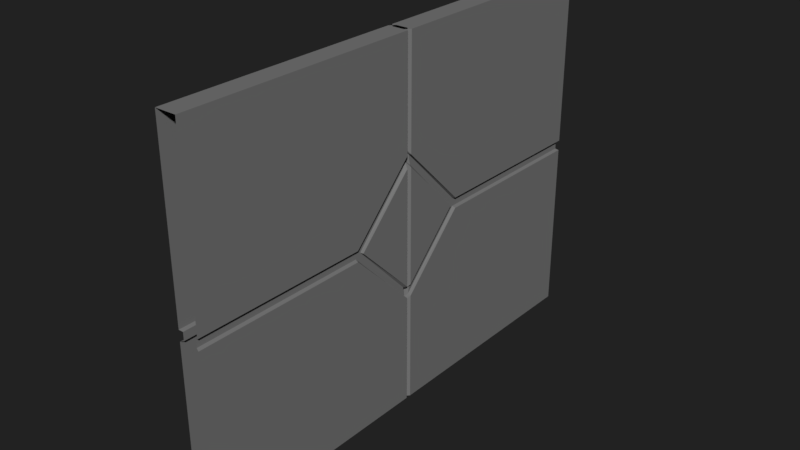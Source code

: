 # Source: chargeabledoor.blend  (saved by Blender 2.79.0; exported with 4.5.12 LTS)
import bpy
from mathutils import Matrix  # noqa: F401  (used for matrix-valued properties, if any)

bpy.ops.wm.read_factory_settings(use_empty=True)
scene = bpy.context.scene
scene.name = 'Scene'

# ---- collections
col_collection_1 = bpy.data.collections.new('Collection 1'); scene.collection.children.link(col_collection_1)

# ---- materials (node trees are filled in below, after node groups)
mat_door = bpy.data.materials.new('Door')
mat_door.alpha_threshold = 0.0
mat_door.use_transparent_shadow = False
mat_door.diffuse_color = (0.1936, 0.1936, 0.1936, 1.0)
mat_door.roughness = 0.5

# ---- material node trees

# ---- world
world_world = bpy.data.worlds.new('World'); scene.world = world_world
world_world.color = (0.01589, 0.01589, 0.01589)
world_world.use_sun_shadow = False
world_world.sun_shadow_jitter_overblur = 0.0
world_world.cycles.sampling_method = 'MANUAL'

# ---- meshes
me_cube_001 = bpy.data.meshes.new('Cube.001')
me_cube_001.from_pydata([(-0.08581, -2.02, 3.0), (-0.04903, 0.02002, 3.0), (-0.08581, -0.02132, 3.0), (-0.05901, -2.01, 1.534), (-0.0569, -0.02539, 2.074), (-0.06112, -0.03765, 1.99), (-0.03565, -0.005272, 2.103), (-0.03565, -0.005272, 2.028), (-0.05901, -0.5549, 1.534), (-0.08581, -2.02, 1.544), (-0.04903, 0.0, 2.123), (-0.04903, -7.451e-09, 2.023), (-0.08581, -0.02132, 2.082), (-0.08581, -0.02132, 1.982), (-0.08581, -0.5591, 1.544), (0.08581, -2.02, 3.0), (0.04903, 0.02002, 3.0), (0.08581, -0.02132, 3.0), (0.05901, -2.01, 1.534), (0.0569, -0.02539, 2.074), (0.06112, -0.03765, 1.99), (0.03565, -0.005272, 2.103), (0.03565, -0.005272, 2.028), (0.05901, -0.5549, 1.534), (0.08581, -2.02, 1.544), (0.04903, 0.0, 2.123), (0.04903, 7.451e-09, 2.023), (0.08581, -0.02132, 2.082), (0.08581, -0.02132, 1.982), (0.08581, -0.5591, 1.544), (-0.08581, -2.02, 0.0), (-0.04903, 0.02002, 0.0), (-0.08581, -0.02132, 0.0), (-0.05901, -2.01, 1.466), (-0.08581, -0.503, 1.5), (-0.0569, -0.02539, 0.9262), (-0.06112, -0.03765, 1.01), (-0.03565, -0.005272, 0.8968), (-0.03565, -0.005272, 0.972), (-0.05901, -0.5549, 1.466), (-0.08581, -2.02, 1.456), (-0.04903, 0.0, 0.8769), (-0.05901, -0.5071, 1.5), (-0.04903, 0.0, 0.977), (-0.08581, -0.02132, 0.9182), (-0.08581, -0.02132, 1.018), (-0.08581, -0.5591, 1.456), (0.08581, -2.02, 0.0), (0.04903, 0.02002, 0.0), (0.08581, -0.02132, 0.0), (0.05901, -2.01, 1.466), (0.08581, -0.503, 1.5), (0.0569, -0.02539, 0.9262), (0.06112, -0.03765, 1.01), (0.03565, -0.005272, 0.8968), (0.03565, -0.005272, 0.972), (0.05901, -0.5549, 1.466), (0.08581, -2.02, 1.456), (0.04903, 0.0, 0.8769), (0.05901, -0.5071, 1.5), (0.04903, 0.0, 0.977), (0.08581, -0.02132, 0.9182), (0.08581, -0.02132, 1.018), (0.08581, -0.5591, 1.456), (0.08581, 2.02, 3.0), (0.04903, -0.02002, 3.0), (0.08581, 0.02132, 3.0), (0.05901, 2.01, 1.534), (0.0569, 0.02539, 2.074), (0.06112, 0.03765, 1.99), (0.03565, 0.005272, 2.103), (0.03565, 0.005272, 2.028), (0.05901, 0.5549, 1.534), (0.08581, 2.02, 1.544), (0.04903, 0.0, 2.123), (0.04903, 9.313e-09, 2.023), (0.08581, 0.02132, 2.082), (0.08581, 0.02132, 1.982), (0.08581, 0.5591, 1.544), (-0.08581, 2.02, 3.0), (-0.04903, -0.02002, 3.0), (-0.08581, 0.02132, 3.0), (-0.05901, 2.01, 1.534), (-0.0569, 0.02539, 2.074), (-0.06112, 0.03765, 1.99), (-0.03565, 0.005272, 2.103), (-0.03565, 0.005272, 2.028), (-0.05901, 0.5549, 1.534), (-0.08581, 2.02, 1.544), (-0.04903, 0.0, 2.123), (-0.04903, -9.313e-09, 2.023), (-0.08581, 0.02132, 2.082), (-0.08581, 0.02132, 1.982), (-0.08581, 0.5591, 1.544), (0.08581, 2.02, 0.0), (0.04903, -0.02002, 0.0), (0.08581, 0.02132, 0.0), (0.05901, 2.01, 1.466), (0.08581, 0.503, 1.5), (0.0569, 0.02539, 0.9262), (0.06112, 0.03765, 1.01), (0.03565, 0.005272, 0.8968), (0.03565, 0.005272, 0.972), (0.05901, 0.5549, 1.466), (0.08581, 2.02, 1.456), (0.04903, 0.0, 0.8769), (0.05901, 0.5071, 1.5), (0.04903, 0.0, 0.977), (0.08581, 0.02132, 0.9182), (0.08581, 0.02132, 1.018), (0.08581, 0.5591, 1.456), (-0.08581, 2.02, 0.0), (-0.04903, -0.02002, 0.0), (-0.08581, 0.02132, 0.0), (-0.05901, 2.01, 1.466), (-0.08581, 0.503, 1.5), (-0.0569, 0.02539, 0.9262), (-0.06112, 0.03765, 1.01), (-0.03565, 0.005272, 0.8968), (-0.03565, 0.005272, 0.972), (-0.05901, 0.5549, 1.466), (-0.08581, 2.02, 1.456), (-0.04903, 0.0, 0.8769), (-0.05901, 0.5071, 1.5), (-0.04903, 0.0, 0.977), (-0.08581, 0.02132, 0.9182), (-0.08581, 0.02132, 1.018), (-0.08581, 0.5591, 1.456)], [], [(0, 15, 17, 2), (26, 60, 43, 11), (7, 5, 4, 6), (10, 12, 2, 1), (10, 25, 21, 6), (22, 7, 6, 21), (6, 4, 12, 10), (5, 7, 11, 13), (8, 3, 9, 14), (4, 8, 14, 12), (42, 5, 13, 34), (26, 11, 7, 22), (31, 48, 49, 32), (22, 21, 19, 20), (25, 16, 17, 27), (21, 25, 27, 19), (20, 28, 26, 22), (23, 29, 24, 18), (19, 27, 29, 23), (59, 51, 28, 20), (13, 11, 43, 45), (1, 16, 25, 10), (32, 49, 47, 30), (41, 58, 48, 31), (5, 42, 8, 4), (38, 37, 35, 36), (41, 31, 32, 44), (34, 13, 45), (37, 54, 58, 41), (55, 54, 37, 38), (37, 41, 44, 35), (36, 45, 43, 38), (39, 46, 40, 33), (35, 44, 46, 39), (42, 34, 45, 36), (60, 55, 38, 43), (28, 62, 60, 26), (55, 53, 52, 54), (58, 61, 49, 48), (51, 62, 28), (54, 52, 61, 58), (53, 55, 60, 62), (56, 50, 57, 63), (52, 56, 63, 61), (59, 53, 62, 51), (39, 33, 42), (39, 42, 36, 35), (53, 59, 56, 52), (59, 50, 56), (20, 19, 23, 59), (33, 3, 8, 42), (50, 59, 23, 18), (2, 12, 14), (47, 49, 63, 57), (29, 27, 17), (30, 40, 46, 32), (46, 44, 32), (49, 61, 63), (15, 24, 29, 17), (0, 2, 14, 9), (64, 79, 81, 66), (90, 124, 107, 75), (71, 69, 68, 70), (74, 76, 66, 65), (74, 89, 85, 70), (86, 71, 70, 85), (70, 68, 76, 74), (69, 71, 75, 77), (72, 67, 73, 78), (68, 72, 78, 76), (106, 69, 77, 98), (90, 75, 71, 86), (95, 112, 113, 96), (86, 85, 83, 84), (89, 80, 81, 91), (85, 89, 91, 83), (84, 92, 90, 86), (87, 93, 88, 82), (83, 91, 93, 87), (123, 115, 92, 84), (77, 75, 107, 109), (65, 80, 89, 74), (96, 113, 111, 94), (105, 122, 112, 95), (69, 106, 72, 68), (102, 101, 99, 100), (105, 95, 96, 108), (98, 77, 109), (101, 118, 122, 105), (119, 118, 101, 102), (101, 105, 108, 99), (100, 109, 107, 102), (103, 110, 104, 97), (99, 108, 110, 103), (106, 98, 109, 100), (124, 119, 102, 107), (92, 126, 124, 90), (119, 117, 116, 118), (122, 125, 113, 112), (115, 126, 92), (118, 116, 125, 122), (117, 119, 124, 126), (120, 114, 121, 127), (116, 120, 127, 125), (123, 117, 126, 115), (103, 97, 106), (103, 106, 100, 99), (117, 123, 120, 116), (123, 114, 120), (84, 83, 87, 123), (97, 67, 72, 106), (114, 123, 87, 82), (66, 76, 78), (111, 113, 127, 121), (93, 91, 81), (94, 104, 110, 96), (110, 108, 96), (113, 125, 127), (79, 88, 93, 81), (64, 66, 78, 73), (2, 17, 16, 1), (66, 81, 80, 65)])
_uv = me_cube_001.uv_layers.new(name='UVMap')
_uv.uv.foreach_set('vector', [1.0, 1.0, 1.0, 1.0, 0.0, 1.0, 1.0, 0.0, 0.0, 0.0, 1.0, 0.0, 0.0, 1.0, 0.0, 0.0, 0.0, 0.0, 1.0, 0.0, 1.0, 1.0, 0.0, 1.0, 0.0, 0.0, 1.0, 0.0, 1.0, 1.0, 0.0, 1.0, 1.0, 1.0, 1.0, 1.0, 0.0, 1.0, 1.0, 0.0, 0.0, 0.0, 0.0, 0.0, 1.0, 0.0, 0.0, 1.0, 0.0, 0.0, 1.0, 0.0, 1.0, 1.0, 0.0, 1.0, 0.0, 0.0, 1.0, 0.0, 1.0, 1.0, 0.0, 1.0, 0.0, 0.0, 1.0, 0.0, 1.0, 1.0, 0.0, 1.0, 0.0, 0.0, 1.0, 0.0, 1.0, 1.0, 0.0, 1.0, 0.0, 0.0, 1.0, 0.0, 1.0, 1.0, 0.0, 1.0, 0.0, 0.0, 0.0, 0.0, 1.0, 0.0, 0.0, 1.0, 0.0, 1.0, 1.0, 0.0, 1.0, 1.0, 1.0, 1.0, 0.0, 0.0, 1.0, 0.0, 1.0, 1.0, 0.0, 1.0, 0.0, 0.0, 1.0, 0.0, 1.0, 1.0, 0.0, 1.0, 0.0, 0.0, 1.0, 0.0, 1.0, 1.0, 0.0, 1.0, 0.0, 0.0, 1.0, 0.0, 1.0, 1.0, 0.0, 1.0, 0.0, 0.0, 1.0, 0.0, 1.0, 1.0, 0.0, 1.0, 0.0, 0.0, 1.0, 0.0, 1.0, 1.0, 0.0, 1.0, 0.0, 0.0, 1.0, 0.0, 1.0, 1.0, 0.0, 1.0, 0.0, 0.0, 1.0, 0.0, 1.0, 1.0, 0.0, 1.0, 1.0, 1.0, 1.0, 1.0, 0.0, 1.0, 1.0, 0.0, 0.0, 1.0, 1.0, 0.0, 1.0, 1.0, 1.0, 1.0, 0.0, 1.0, 1.0, 0.0, 1.0, 1.0, 1.0, 1.0, 0.0, 0.0, 1.0, 0.0, 1.0, 1.0, 0.0, 1.0, 0.0, 0.0, 1.0, 0.0, 1.0, 1.0, 0.0, 1.0, 0.0, 0.0, 1.0, 0.0, 1.0, 1.0, 0.0, 1.0, 0.0, 0.0, 1.0, 0.0, 1.0, 1.0, 0.0, 1.0, 1.0, 0.0, 1.0, 1.0, 1.0, 1.0, 0.0, 0.0, 1.0, 0.0, 0.0, 1.0, 0.0, 0.0, 0.0, 0.0, 1.0, 0.0, 1.0, 1.0, 0.0, 1.0, 0.0, 0.0, 1.0, 0.0, 1.0, 1.0, 0.0, 1.0, 0.0, 0.0, 1.0, 0.0, 1.0, 1.0, 0.0, 1.0, 0.0, 0.0, 1.0, 0.0, 1.0, 1.0, 0.0, 1.0, 0.0, 0.0, 1.0, 0.0, 1.0, 1.0, 0.0, 1.0, 0.0, 0.0, 1.0, 0.0, 0.0, 1.0, 0.0, 0.0, 0.0, 0.0, 1.0, 0.0, 1.0, 1.0, 0.0, 1.0, 0.0, 0.0, 1.0, 0.0, 1.0, 1.0, 0.0, 1.0, 0.0, 0.0, 1.0, 0.0, 1.0, 1.0, 0.0, 1.0, 0.0, 0.0, 1.0, 0.0, 1.0, 1.0, 0.0, 0.0, 1.0, 0.0, 1.0, 1.0, 0.0, 1.0, 0.0, 0.0, 1.0, 0.0, 1.0, 1.0, 0.0, 1.0, 0.0, 0.0, 1.0, 0.0, 1.0, 1.0, 0.0, 1.0, 0.0, 0.0, 1.0, 0.0, 1.0, 1.0, 0.0, 1.0, 0.0, 0.0, 1.0, 0.0, 1.0, 1.0, 0.0, 1.0, 0.0, 0.0, 1.0, 0.0, 1.0, 1.0, 0.0, 0.0, 1.0, 0.0, 1.0, 1.0, 0.0, 1.0, 0.0, 0.0, 1.0, 0.0, 1.0, 1.0, 0.0, 1.0, 0.0, 0.0, 1.0, 0.0, 1.0, 1.0, 0.0, 0.0, 1.0, 0.0, 1.0, 1.0, 0.0, 1.0, 0.0, 0.0, 1.0, 0.0, 1.0, 1.0, 0.0, 1.0, 0.0, 0.0, 1.0, 0.0, 1.0, 1.0, 0.0, 1.0, 0.0, 0.0, 1.0, 0.0, 1.0, 1.0, 0.0, 0.0, 1.0, 0.0, 1.0, 1.0, 0.0, 1.0, 0.0, 0.0, 1.0, 0.0, 1.0, 1.0, 0.0, 0.0, 1.0, 0.0, 1.0, 1.0, 0.0, 1.0, 0.0, 0.0, 1.0, 0.0, 1.0, 1.0, 0.0, 0.0, 1.0, 0.0, 1.0, 1.0, 0.0, 0.0, 1.0, 0.0, 1.0, 1.0, 0.0, 1.0, 0.0, 0.0, 1.0, 0.0, 1.0, 1.0, 0.0, 1.0, 1.0, 1.0, 1.0, 1.0, 0.0, 1.0, 1.0, 0.0, 0.0, 0.0, 1.0, 0.0, 0.0, 1.0, 0.0, 0.0, 0.0, 0.0, 1.0, 0.0, 1.0, 1.0, 0.0, 1.0, 0.0, 0.0, 1.0, 0.0, 1.0, 1.0, 0.0, 1.0, 1.0, 1.0, 1.0, 1.0, 0.0, 1.0, 1.0, 0.0, 0.0, 0.0, 0.0, 0.0, 1.0, 0.0, 0.0, 1.0, 0.0, 0.0, 1.0, 0.0, 1.0, 1.0, 0.0, 1.0, 0.0, 0.0, 1.0, 0.0, 1.0, 1.0, 0.0, 1.0, 0.0, 0.0, 1.0, 0.0, 1.0, 1.0, 0.0, 1.0, 0.0, 0.0, 1.0, 0.0, 1.0, 1.0, 0.0, 1.0, 0.0, 0.0, 1.0, 0.0, 1.0, 1.0, 0.0, 1.0, 0.0, 0.0, 0.0, 0.0, 1.0, 0.0, 0.0, 1.0, 0.0, 1.0, 1.0, 0.0, 1.0, 1.0, 1.0, 1.0, 0.0, 0.0, 1.0, 0.0, 1.0, 1.0, 0.0, 1.0, 0.0, 0.0, 1.0, 0.0, 1.0, 1.0, 0.0, 1.0, 0.0, 0.0, 1.0, 0.0, 1.0, 1.0, 0.0, 1.0, 0.0, 0.0, 1.0, 0.0, 1.0, 1.0, 0.0, 1.0, 0.0, 0.0, 1.0, 0.0, 1.0, 1.0, 0.0, 1.0, 0.0, 0.0, 1.0, 0.0, 1.0, 1.0, 0.0, 1.0, 0.0, 0.0, 1.0, 0.0, 1.0, 1.0, 0.0, 1.0, 0.0, 0.0, 1.0, 0.0, 1.0, 1.0, 0.0, 1.0, 1.0, 1.0, 1.0, 1.0, 0.0, 1.0, 1.0, 0.0, 0.0, 1.0, 1.0, 0.0, 1.0, 1.0, 1.0, 1.0, 0.0, 1.0, 1.0, 0.0, 1.0, 1.0, 1.0, 1.0, 0.0, 0.0, 1.0, 0.0, 1.0, 1.0, 0.0, 1.0, 0.0, 0.0, 1.0, 0.0, 1.0, 1.0, 0.0, 1.0, 0.0, 0.0, 1.0, 0.0, 1.0, 1.0, 0.0, 1.0, 0.0, 0.0, 1.0, 0.0, 1.0, 1.0, 0.0, 1.0, 1.0, 0.0, 1.0, 1.0, 1.0, 1.0, 0.0, 0.0, 1.0, 0.0, 0.0, 1.0, 0.0, 0.0, 0.0, 0.0, 1.0, 0.0, 1.0, 1.0, 0.0, 1.0, 0.0, 0.0, 1.0, 0.0, 1.0, 1.0, 0.0, 1.0, 0.0, 0.0, 1.0, 0.0, 1.0, 1.0, 0.0, 1.0, 0.0, 0.0, 1.0, 0.0, 1.0, 1.0, 0.0, 1.0, 0.0, 0.0, 1.0, 0.0, 1.0, 1.0, 0.0, 1.0, 0.0, 0.0, 1.0, 0.0, 0.0, 1.0, 0.0, 0.0, 0.0, 0.0, 1.0, 0.0, 1.0, 1.0, 0.0, 1.0, 0.0, 0.0, 1.0, 0.0, 1.0, 1.0, 0.0, 1.0, 0.0, 0.0, 1.0, 0.0, 1.0, 1.0, 0.0, 1.0, 0.0, 0.0, 1.0, 0.0, 1.0, 1.0, 0.0, 0.0, 1.0, 0.0, 1.0, 1.0, 0.0, 1.0, 0.0, 0.0, 1.0, 0.0, 1.0, 1.0, 0.0, 1.0, 0.0, 0.0, 1.0, 0.0, 1.0, 1.0, 0.0, 1.0, 0.0, 0.0, 1.0, 0.0, 1.0, 1.0, 0.0, 1.0, 0.0, 0.0, 1.0, 0.0, 1.0, 1.0, 0.0, 1.0, 0.0, 0.0, 1.0, 0.0, 1.0, 1.0, 0.0, 0.0, 1.0, 0.0, 1.0, 1.0, 0.0, 1.0, 0.0, 0.0, 1.0, 0.0, 1.0, 1.0, 0.0, 1.0, 0.0, 0.0, 1.0, 0.0, 1.0, 1.0, 0.0, 0.0, 1.0, 0.0, 1.0, 1.0, 0.0, 1.0, 0.0, 0.0, 1.0, 0.0, 1.0, 1.0, 0.0, 1.0, 0.0, 0.0, 1.0, 0.0, 1.0, 1.0, 0.0, 1.0, 0.0, 0.0, 1.0, 0.0, 1.0, 1.0, 0.0, 0.0, 1.0, 0.0, 1.0, 1.0, 0.0, 1.0, 0.0, 0.0, 1.0, 0.0, 1.0, 1.0, 0.0, 0.0, 1.0, 0.0, 1.0, 1.0, 0.0, 1.0, 0.0, 0.0, 1.0, 0.0, 1.0, 1.0, 0.0, 0.0, 1.0, 0.0, 1.0, 1.0, 0.0, 0.0, 1.0, 0.0, 1.0, 1.0, 0.0, 1.0, 0.0, 0.0, 1.0, 0.0, 1.0, 1.0, 0.0, 1.0, 1.0, 1.0, 1.0, 1.0, 0.0, 1.0, 1.0, 0.0, 1.0, 1.0, 1.0, 1.0, 0.0, 1.0, 1.0, 0.0])
me_cube_001.materials.append(mat_door)
me_cube_001.use_remesh_preserve_volume = False
me_cube_001.use_remesh_preserve_attributes = False
me_cube_001.use_mirror_vertex_groups = False
me_cube_001.update()
arm_doorcontrols = bpy.data.armatures.new('DoorControls')  # bones are not reproduced

# ---- objects
ob_armature = bpy.data.objects.new('Armature', arm_doorcontrols)
ob_door = bpy.data.objects.new('Door', me_cube_001)

# ---- transforms, parenting, visibility, modifiers, constraints
ob_armature.location = (0.0, 0.0, 0.0)
ob_armature.lineart.crease_threshold = 0.0
ob_door.parent = ob_armature
ob_door.location = (0.0, 0.0, 0.0)
ob_door.lineart.crease_threshold = 0.0
_vg = ob_door.vertex_groups.new(name='Bone')
for _i, _w in zip([0, 1, 2, 3, 4, 5, 6, 7, 8, 9, 10, 11, 12, 13, 14, 15, 16, 17, 18, 19, 20, 21, 22, 23, 24, 25, 26, 27, 28, 29, 30, 31, 32, 33, 34, 35, 36, 37, 38, 39, 40, 41, 42, 43, 44, 45, 46, 47, 48, 49, 50, 51, 52, 53, 54, 55, 56, 57, 58, 59, 60, 61, 62, 63, 64, 65, 66, 67, 68, 69, 70, 71, 72, 73, 74, 75, 76, 77, 78, 79, 80, 81, 82, 83, 84, 85, 86, 87, 88, 89, 90, 91, 92, 93, 94, 95, 96, 97, 98, 99, 100, 101, 102, 103, 104, 105, 106, 107, 108, 109, 110, 111, 112, 113, 114, 115, 116, 117, 118, 119, 120, 121, 122, 123, 124, 125, 126, 127], [1.0, 1.0, 1.0, 1.0, 1.0, 1.0, 1.0, 1.0, 1.0, 1.0, 1.0, 1.0, 1.0, 1.0, 1.0, 1.0, 1.0, 1.0, 1.0, 1.0, 1.0, 1.0, 1.0, 1.0, 1.0, 1.0, 1.0, 1.0, 1.0, 1.0, 1.0, 1.0, 1.0, 1.0, 1.0, 1.0, 1.0, 1.0, 1.0, 1.0, 1.0, 1.0, 1.0, 1.0, 1.0, 1.0, 1.0, 1.0, 1.0, 1.0, 1.0, 1.0, 1.0, 1.0, 1.0, 1.0, 1.0, 1.0, 1.0, 1.0, 1.0, 1.0, 1.0, 1.0, 1.0, 1.0, 1.0, 1.0, 1.0, 1.0, 1.0, 1.0, 1.0, 1.0, 1.0, 1.0, 1.0, 1.0, 1.0, 1.0, 1.0, 1.0, 1.0, 1.0, 1.0, 1.0, 1.0, 1.0, 1.0, 1.0, 1.0, 1.0, 1.0, 1.0, 1.0, 1.0, 1.0, 1.0, 1.0, 1.0, 1.0, 1.0, 1.0, 1.0, 1.0, 1.0, 1.0, 1.0, 1.0, 1.0, 1.0, 1.0, 1.0, 1.0, 1.0, 1.0, 1.0, 1.0, 1.0, 1.0, 1.0, 1.0, 1.0, 1.0, 1.0, 1.0, 1.0, 1.0]): _vg.add([_i], _w, 'REPLACE')
_vg = ob_door.vertex_groups.new(name='LeftDoor')
_vg.add([64, 65, 66, 67, 68, 69, 70, 71, 72, 73, 74, 75, 76, 77, 78, 79, 80, 81, 82, 83, 84, 85, 86, 87, 88, 89, 90, 91, 92, 93, 94, 95, 96, 97, 98, 99, 100, 101, 102, 103, 104, 105, 106, 107, 108, 109, 110, 111, 112, 113, 114, 115, 116, 117, 118, 119, 120, 121, 122, 123, 124, 125, 126, 127], 1.0, 'REPLACE')
_vg = ob_door.vertex_groups.new(name='RightDoor')
_vg.add([0, 1, 2, 3, 4, 5, 6, 7, 8, 9, 10, 11, 12, 13, 14, 15, 16, 17, 18, 19, 20, 21, 22, 23, 24, 25, 26, 27, 28, 29, 30, 31, 32, 33, 34, 35, 36, 37, 38, 39, 40, 41, 42, 43, 44, 45, 46, 47, 48, 49, 50, 51, 52, 53, 54, 55, 56, 57, 58, 59, 60, 61, 62, 63], 1.0, 'REPLACE')
_m = ob_door.modifiers.new('Armature', 'ARMATURE')
_m.object = ob_armature

# ---- collection membership
col_collection_1.objects.link(ob_armature)
col_collection_1.objects.link(ob_door)

# ---- scene / render settings (as saved in the file)
scene.frame_start = 1; scene.frame_end = 46; scene.frame_set(1)
scene.render.engine = 'BLENDER_EEVEE_NEXT'
scene.render.resolution_percentage = 50
scene.render.dither_intensity = 0.0
scene.cycles.use_denoising = False
scene.cycles.samples = 128
scene.cycles.sampling_pattern = 'TABULATED_SOBOL'
scene.cycles.use_adaptive_sampling = False
scene.cycles.use_light_tree = False
scene.cycles.blur_glossy = 0.0
scene.cycles.sample_clamp_indirect = 0.0
scene.view_settings.view_transform = 'Standard'
bpy.context.view_layer.update()

# ---- added for rendering (the .blend has no active camera and no usable light): camera, sun
cam_auto = bpy.data.cameras.new('AutoCamera')
cam_auto.lens = 50.0
cam_auto.sensor_width = 36.0
cam_auto.clip_end = 1000.0
ob_auto_camera = bpy.data.objects.new('AutoCamera', cam_auto)
scene.collection.objects.link(ob_auto_camera)
ob_auto_camera.location = (4.65852, -5.59022, 5.22681)
ob_auto_camera.rotation_euler = (1.09748, -7.21219e-08, 0.694738)
scene.camera = ob_auto_camera
light_auto_sun = bpy.data.lights.new('AutoSun', 'SUN')
light_auto_sun.energy = 3.0
light_auto_sun.angle = 0.0523599
ob_auto_sun = bpy.data.objects.new('AutoSun', light_auto_sun)
scene.collection.objects.link(ob_auto_sun)
ob_auto_sun.rotation_euler = (0.872665, 0.174533, 0.523599)
bpy.context.view_layer.update()
